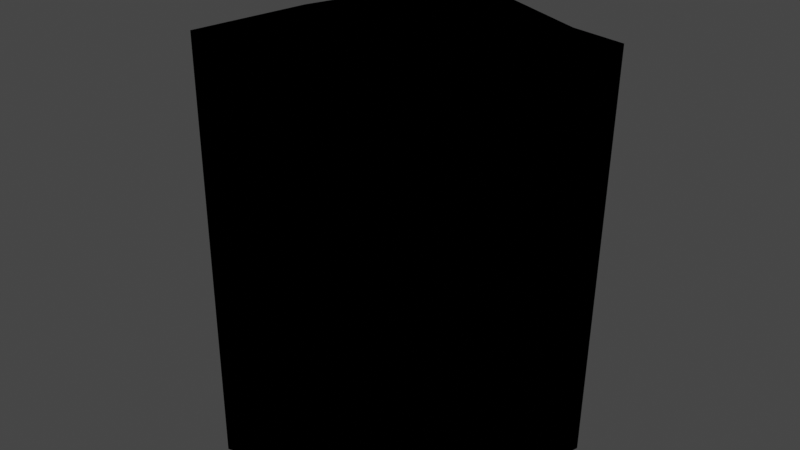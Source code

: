 # Source: small_block.blend  (saved by Blender 2.91.10; exported with 4.5.12 LTS)
import bpy
from mathutils import Matrix  # noqa: F401  (used for matrix-valued properties, if any)

bpy.ops.wm.read_factory_settings(use_empty=True)
scene = bpy.context.scene
scene.name = 'Scene'

# ---- collections
col_collection = bpy.data.collections.new('Collection'); scene.collection.children.link(col_collection)

# ---- materials (node trees are filled in below, after node groups)
mat_material_001 = bpy.data.materials.new('Material.001')
mat_material_001.use_transparent_shadow = False
mat_material_001.preview_render_type = 'CUBE'

# ---- material node trees
mat_material_001.use_nodes = True; mat_material_001.node_tree.nodes.clear()
_N = mat_material_001.node_tree.nodes; _L = mat_material_001.node_tree.links
n0 = _N.new('ShaderNodeOutputMaterial'); n0.name = 'Material Output'; n0.location = (300, 300)
n1 = _N.new('ShaderNodeEeveeSpecular'); n1.name = 'Specular'; n1.location = (10, 300)
n1.inputs[0].default_value = (0.1734, 0.05113, 0.0, 1.0)
_L.new(n1.outputs[0], n0.inputs[0])
n0.is_active_output = True

# ---- world
world_world = bpy.data.worlds.new('World'); scene.world = world_world
world_world.use_nodes = True; world_world.node_tree.nodes.clear()
_N = world_world.node_tree.nodes; _L = world_world.node_tree.links
n0 = _N.new('ShaderNodeOutputWorld'); n0.name = 'World Output'; n0.location = (300, 300)
n1 = _N.new('ShaderNodeBackground'); n1.name = 'Background'; n1.location = (10, 300)
n1.inputs[0].default_value = (0.05088, 0.05088, 0.05088, 1.0)
_L.new(n1.outputs[0], n0.inputs[0])
n0.is_active_output = True
world_world.color = (0.05088, 0.05088, 0.05088)
world_world.use_sun_shadow = False
world_world.sun_shadow_jitter_overblur = 0.0

# ---- meshes
me_cylinder = bpy.data.meshes.new('Cylinder')
me_cylinder.from_pydata([(0.0, 1.0, -1.0), (-0.01388, 0.9549, 0.9491), (0.1951, 0.9808, -1.0), (0.1775, 0.9826, 0.973), (0.3827, 0.9239, -1.0), (0.3537, 0.925, 0.9722), (0.5556, 0.8315, -1.0), (0.4342, 0.7991, 0.8447), (0.7071, 0.7071, -1.0), (0.5743, 0.6743, 0.7988), (0.8315, 0.5556, -1.0), (0.8164, 0.5482, 0.9714), (0.9239, 0.3827, -1.0), (0.9231, 0.3815, 0.9971), (0.9808, 0.1951, -1.0), (0.9919, 0.1382, 1.026), (1.0, 7.55e-08, -1.0), (0.9897, 0.02417, 0.9809), (0.9808, -0.1951, -1.0), (0.9488, -0.03694, 0.9219), (0.9239, -0.3827, -1.0), (0.8972, -0.3613, 0.9714), (0.8315, -0.5556, -1.0), (0.7989, -0.5347, 0.967), (0.7071, -0.7071, -1.0), (0.7051, -0.706, 0.9973), (0.5556, -0.8315, -1.0), (0.5556, -0.8315, 1.0), (0.3827, -0.9239, -1.0), (0.382, -0.9237, 1.0), (0.1951, -0.9808, -1.0), (0.1951, -0.9794, 0.9981), (-3.258e-07, -1.0, -1.0), (0.001636, -0.9864, 0.9816), (-0.1951, -0.9808, -1.0), (-0.1933, -0.9716, 0.9876), (-0.3827, -0.9239, -1.0), (-0.3814, -0.9215, 0.9982), (-0.5556, -0.8315, -1.0), (-0.5302, -0.8105, 0.9807), (-0.7071, -0.7071, -1.0), (-0.6558, -0.6684, 0.9603), (-0.8315, -0.5556, -1.0), (-0.8266, -0.5523, 0.9964), (-0.9239, -0.3827, -1.0), (-0.9239, -0.3827, 1.0), (-0.9808, -0.1951, -1.0), (-0.9807, -0.1951, 0.9999), (-1.0, 9.656e-07, -1.0), (-0.9981, 9.656e-07, 0.9982), (-0.9808, 0.1951, -1.0), (-0.9809, 0.1951, 1.0), (-0.9239, 0.3827, -1.0), (-0.862, 0.3945, 0.8596), (-0.8315, 0.5556, -1.0), (-0.7578, 0.5512, 0.8897), (-0.6552, 0.806, -1.029), (-0.563, 0.7602, 0.9059), (-0.5613, 0.816, -0.9948), (-0.5013, 0.7448, 0.9612), (-0.4688, 0.7796, -0.964), (-0.3589, 0.8166, 0.981), (-0.1951, 0.9808, -1.0), (-0.1205, 0.7945, 0.9752)], [], [(0, 1, 3, 2), (2, 3, 5, 4), (4, 5, 7, 6), (6, 7, 9, 8), (8, 9, 11, 10), (10, 11, 13, 12), (12, 13, 15, 14), (14, 15, 17, 16), (16, 17, 19, 18), (18, 19, 21, 20), (20, 21, 23, 22), (22, 23, 25, 24), (24, 25, 27, 26), (26, 27, 29, 28), (28, 29, 31, 30), (30, 31, 33, 32), (32, 33, 35, 34), (34, 35, 37, 36), (36, 37, 39, 38), (38, 39, 41, 40), (40, 41, 43, 42), (42, 43, 45, 44), (44, 45, 47, 46), (46, 47, 49, 48), (48, 49, 51, 50), (50, 51, 53, 52), (52, 53, 55, 54), (54, 55, 57, 56), (56, 57, 59, 58), (58, 59, 61, 60), (3, 1, 63, 61, 59, 57, 55, 53, 51, 49, 47, 45, 43, 41, 39, 37, 35, 33, 31, 29, 27, 25, 23, 21, 19, 17, 15, 13, 11, 9, 7, 5), (60, 61, 63, 62), (62, 63, 1, 0), (0, 2, 4, 6, 8, 10, 12, 14, 16, 18, 20, 22, 24, 26, 28, 30, 32, 34, 36, 38, 40, 42, 44, 46, 48, 50, 52, 54, 56, 58, 60, 62)])
_uv = me_cylinder.uv_layers.new(name='UVMap')
_uv.uv.foreach_set('vector', [1.0, 0.5, 1.0, 1.0, 0.9688, 1.0, 0.9688, 0.5, 0.9688, 0.5, 0.9688, 1.0, 0.9375, 1.0, 0.9375, 0.5, 0.9375, 0.5, 0.9375, 1.0, 0.9062, 1.0, 0.9062, 0.5, 0.9062, 0.5, 0.9062, 1.0, 0.875, 1.0, 0.875, 0.5, 0.875, 0.5, 0.875, 1.0, 0.8438, 1.0, 0.8438, 0.5, 0.8438, 0.5, 0.8438, 1.0, 0.8125, 1.0, 0.8125, 0.5, 0.8125, 0.5, 0.8125, 1.0, 0.7812, 1.0, 0.7812, 0.5, 0.7812, 0.5, 0.7812, 1.0, 0.75, 1.0, 0.75, 0.5, 0.75, 0.5, 0.75, 1.0, 0.7188, 1.0, 0.7188, 0.5, 0.7188, 0.5, 0.7188, 1.0, 0.6875, 1.0, 0.6875, 0.5, 0.6875, 0.5, 0.6875, 1.0, 0.6562, 1.0, 0.6562, 0.5, 0.6562, 0.5, 0.6562, 1.0, 0.625, 1.0, 0.625, 0.5, 0.625, 0.5, 0.625, 1.0, 0.5938, 1.0, 0.5938, 0.5, 0.5938, 0.5, 0.5938, 1.0, 0.5625, 1.0, 0.5625, 0.5, 0.5625, 0.5, 0.5625, 1.0, 0.5312, 1.0, 0.5312, 0.5, 0.5312, 0.5, 0.5312, 1.0, 0.5, 1.0, 0.5, 0.5, 0.5, 0.5, 0.5, 1.0, 0.4688, 1.0, 0.4688, 0.5, 0.4688, 0.5, 0.4688, 1.0, 0.4375, 1.0, 0.4375, 0.5, 0.4375, 0.5, 0.4375, 1.0, 0.4062, 1.0, 0.4062, 0.5, 0.4062, 0.5, 0.4062, 1.0, 0.375, 1.0, 0.375, 0.5, 0.375, 0.5, 0.375, 1.0, 0.3438, 1.0, 0.3438, 0.5, 0.3438, 0.5, 0.3438, 1.0, 0.3125, 1.0, 0.3125, 0.5, 0.3125, 0.5, 0.3125, 1.0, 0.2812, 1.0, 0.2812, 0.5, 0.2812, 0.5, 0.2812, 1.0, 0.25, 1.0, 0.25, 0.5, 0.25, 0.5, 0.25, 1.0, 0.2188, 1.0, 0.2188, 0.5, 0.2188, 0.5, 0.2188, 1.0, 0.1875, 1.0, 0.1875, 0.5, 0.1875, 0.5, 0.1875, 1.0, 0.1562, 1.0, 0.1562, 0.5, 0.1562, 0.5, 0.1562, 1.0, 0.125, 1.0, 0.125, 0.5, 0.125, 0.5, 0.125, 1.0, 0.09375, 1.0, 0.09375, 0.5, 0.09375, 0.5, 0.09375, 1.0, 0.0625, 1.0, 0.0625, 0.5, 0.2968, 0.4854, 0.25, 0.49, 0.2032, 0.4854, 0.1582, 0.4717, 0.1167, 0.4496, 0.08029, 0.4197, 0.05045, 0.3833, 0.02827, 0.3418, 0.01461, 0.2968, 0.01, 0.25, 0.01461, 0.2032, 0.02827, 0.1582, 0.05045, 0.1167, 0.08029, 0.08029, 0.1167, 0.05045, 0.1582, 0.02827, 0.2032, 0.01461, 0.25, 0.01, 0.2968, 0.01461, 0.3418, 0.02827, 0.3833, 0.05045, 0.4197, 0.08029, 0.4496, 0.1167, 0.4717, 0.1582, 0.4854, 0.2032, 0.49, 0.25, 0.4854, 0.2968, 0.4717, 0.3418, 0.4496, 0.3833, 0.4197, 0.4197, 0.3833, 0.4496, 0.3418, 0.4717, 0.0625, 0.5, 0.0625, 1.0, 0.03125, 1.0, 0.03125, 0.5, 0.03125, 0.5, 0.03125, 1.0, 0.0, 1.0, 0.0, 0.5, 0.75, 0.49, 0.7968, 0.4854, 0.8418, 0.4717, 0.8833, 0.4496, 0.9197, 0.4197, 0.9496, 0.3833, 0.9717, 0.3418, 0.9854, 0.2968, 0.99, 0.25, 0.9854, 0.2032, 0.9717, 0.1582, 0.9496, 0.1167, 0.9197, 0.08029, 0.8833, 0.05045, 0.8418, 0.02827, 0.7968, 0.01461, 0.75, 0.01, 0.7032, 0.01461, 0.6582, 0.02827, 0.6167, 0.05045, 0.5803, 0.08029, 0.5504, 0.1167, 0.5283, 0.1582, 0.5146, 0.2032, 0.51, 0.25, 0.5146, 0.2968, 0.5283, 0.3418, 0.5504, 0.3833, 0.5803, 0.4197, 0.6167, 0.4496, 0.6582, 0.4717, 0.7032, 0.4854])
me_cylinder.materials.append(mat_material_001)
me_cylinder.use_remesh_fix_poles = True
me_cylinder.use_remesh_preserve_attributes = False
me_cylinder.use_mirror_vertex_groups = False
me_cylinder.update()

# ---- objects
ob_cylinder = bpy.data.objects.new('Cylinder', me_cylinder)

# ---- transforms, parenting, visibility, modifiers, constraints
ob_cylinder.location = (0.0, 0.0, 1.0)
ob_cylinder.lineart.crease_threshold = 0.0
_m = ob_cylinder.modifiers.new('Decimate', 'DECIMATE')
_m.ratio = 0.25
_m.symmetry_axis = 'Y'

# ---- collection membership
col_collection.objects.link(ob_cylinder)

# ---- scene / render settings (as saved in the file)
scene.frame_start = 1; scene.frame_end = 250; scene.frame_set(1)
scene.render.engine = 'BLENDER_EEVEE_NEXT'
scene.cycles.use_denoising = False
scene.cycles.samples = 128
scene.cycles.sampling_pattern = 'TABULATED_SOBOL'
scene.cycles.use_adaptive_sampling = False
scene.cycles.use_light_tree = False
scene.view_settings.view_transform = 'Filmic'
bpy.context.view_layer.update()

# ---- added for rendering (the .blend has no active camera and no usable light): camera, sun
cam_auto = bpy.data.cameras.new('AutoCamera')
cam_auto.lens = 50.0
cam_auto.sensor_width = 36.0
cam_auto.clip_end = 1000.0
ob_auto_camera = bpy.data.objects.new('AutoCamera', cam_auto)
scene.collection.objects.link(ob_auto_camera)
ob_auto_camera.location = (3.19, -3.86636, 3.54297)
ob_auto_camera.rotation_euler = (1.09748, -7.21219e-08, 0.694738)
scene.camera = ob_auto_camera
light_auto_sun = bpy.data.lights.new('AutoSun', 'SUN')
light_auto_sun.energy = 3.0
light_auto_sun.angle = 0.0523599
ob_auto_sun = bpy.data.objects.new('AutoSun', light_auto_sun)
scene.collection.objects.link(ob_auto_sun)
ob_auto_sun.rotation_euler = (0.872665, 0.174533, 0.523599)
bpy.context.view_layer.update()

